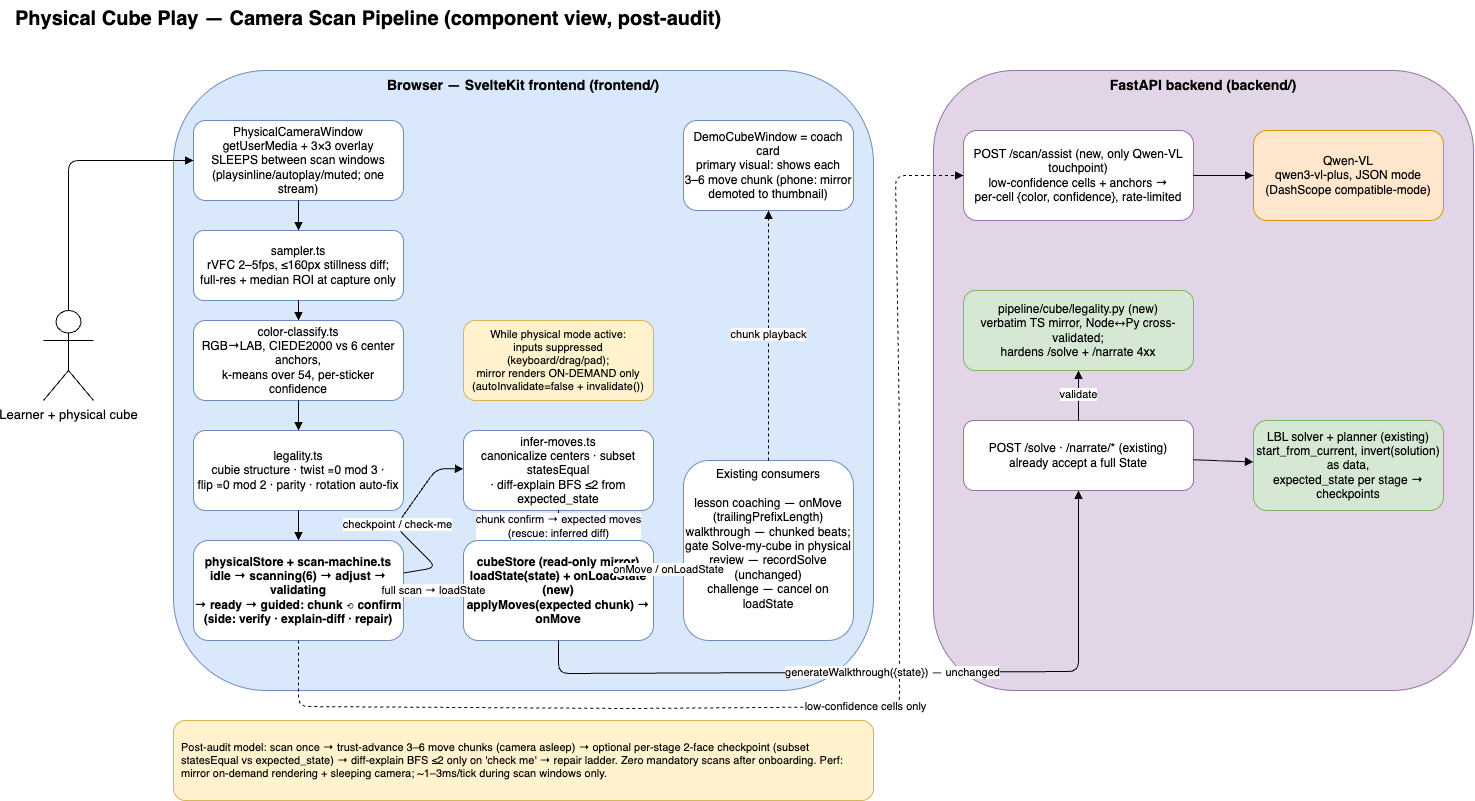

The diagram above was exported from draw.io. Its source (the exported page's mxGraphModel, read from the mxfile embedded in the PNG):
<mxGraphModel dx="1610" dy="1257" grid="0" gridSize="10" guides="1" tooltips="1" connect="1" arrows="1" fold="1" page="1" pageScale="1" pageWidth="1560" pageHeight="880" math="0" shadow="0">
  <root>
    <mxCell id="0" />
    <mxCell id="1" parent="0" />
    <mxCell id="title" value="Physical Cube Play — Camera Scan Pipeline (component view, post-audit)" style="text;html=1;fontSize=20;fontStyle=1;align=left;" parent="1" vertex="1">
      <mxGeometry x="40" y="20" width="760" height="30" as="geometry" />
    </mxCell>
    <mxCell id="user" value="Learner + physical cube" style="shape=umlActor;verticalLabelPosition=bottom;verticalAlign=top;html=1;fontSize=13;" parent="1" vertex="1">
      <mxGeometry x="70" y="330" width="50" height="90" as="geometry" />
    </mxCell>
    <mxCell id="browser" value="Browser — SvelteKit frontend (frontend/)" style="rounded=1;whiteSpace=wrap;html=1;verticalAlign=top;fontSize=14;fontStyle=1;fillColor=#dae8fc;strokeColor=#6c8ebf;" parent="1" vertex="1">
      <mxGeometry x="200" y="90" width="700" height="620" as="geometry" />
    </mxCell>
    <mxCell id="cam" value="PhysicalCameraWindow&#10;getUserMedia + 3×3 overlay&#10;SLEEPS between scan windows&#10;(playsinline/autoplay/muted; one stream)" style="rounded=1;whiteSpace=wrap;html=1;fontSize=12;fillColor=#ffffff;strokeColor=#6c8ebf;" parent="browser" vertex="1">
      <mxGeometry x="20" y="50" width="210" height="80" as="geometry" />
    </mxCell>
    <mxCell id="sampler" value="sampler.ts&#10;rVFC 2–5fps, ≤160px stillness diff;&#10;full-res + median ROI at capture only" style="rounded=1;whiteSpace=wrap;html=1;fontSize=12;fillColor=#ffffff;strokeColor=#6c8ebf;" parent="browser" vertex="1">
      <mxGeometry x="20" y="160" width="210" height="70" as="geometry" />
    </mxCell>
    <mxCell id="classify" value="color-classify.ts&#10;RGB→LAB, CIEDE2000 vs 6 center anchors,&#10;k-means over 54, per-sticker confidence" style="rounded=1;whiteSpace=wrap;html=1;fontSize=12;fillColor=#ffffff;strokeColor=#6c8ebf;" parent="browser" vertex="1">
      <mxGeometry x="20" y="250" width="210" height="80" as="geometry" />
    </mxCell>
    <mxCell id="legal" value="legality.ts&#10;cubie structure · twist ≡0 mod 3 ·&#10;flip ≡0 mod 2 · parity · rotation auto-fix" style="rounded=1;whiteSpace=wrap;html=1;fontSize=12;fillColor=#ffffff;strokeColor=#6c8ebf;" parent="browser" vertex="1">
      <mxGeometry x="20" y="360" width="210" height="80" as="geometry" />
    </mxCell>
    <mxCell id="fsm" value="physicalStore + scan-machine.ts&#10;idle → scanning(6) → adjust → validating&#10;→ ready → guided: chunk ⟲ confirm&#10;(side: verify · explain-diff · repair)" style="rounded=1;whiteSpace=wrap;html=1;fontSize=12;fillColor=#ffffff;strokeColor=#6c8ebf;fontStyle=1;" parent="browser" vertex="1">
      <mxGeometry x="20" y="470" width="210" height="100" as="geometry" />
    </mxCell>
    <mxCell id="infer" value="infer-moves.ts&#10;canonicalize centers · subset statesEqual&#10;· diff-explain BFS ≤2 from expected_state" style="rounded=1;whiteSpace=wrap;html=1;fontSize=12;fillColor=#ffffff;strokeColor=#6c8ebf;" parent="browser" vertex="1">
      <mxGeometry x="290" y="360" width="190" height="80" as="geometry" />
    </mxCell>
    <mxCell id="cubestore" value="cubeStore (read-only mirror)&#10;loadState(state) + onLoadState (new)&#10;applyMoves(expected chunk) → onMove" style="rounded=1;whiteSpace=wrap;html=1;fontSize=12;fillColor=#ffffff;strokeColor=#6c8ebf;fontStyle=1;" parent="browser" vertex="1">
      <mxGeometry x="290" y="470" width="190" height="100" as="geometry" />
    </mxCell>
    <mxCell id="mirror" value="While physical mode active:&#10;inputs suppressed (keyboard/drag/pad);&#10;mirror renders ON-DEMAND only&#10;(autoInvalidate=false + invalidate())" style="rounded=1;whiteSpace=wrap;html=1;fontSize=11;fillColor=#fff2cc;strokeColor=#d6b656;" parent="browser" vertex="1">
      <mxGeometry x="290" y="250" width="190" height="80" as="geometry" />
    </mxCell>
    <mxCell id="demo" value="DemoCubeWindow = coach card&#10;primary visual: shows each&#10;3–6 move chunk (phone: mirror&#10;demoted to thumbnail)" style="rounded=1;whiteSpace=wrap;html=1;fontSize=12;fillColor=#ffffff;strokeColor=#6c8ebf;" parent="browser" vertex="1">
      <mxGeometry x="510" y="50" width="170" height="90" as="geometry" />
    </mxCell>
    <mxCell id="subs" value="Existing consumers&#10;&#10;lesson coaching — onMove&#10;(trailingPrefixLength)&#10;walkthrough — chunked beats;&#10;gate Solve-my-cube in physical&#10;review — recordSolve (unchanged)&#10;challenge — cancel on loadState" style="rounded=1;whiteSpace=wrap;html=1;fontSize=12;fillColor=#ffffff;strokeColor=#6c8ebf;verticalAlign=top;" parent="browser" vertex="1">
      <mxGeometry x="510" y="390" width="170" height="180" as="geometry" />
    </mxCell>
    <mxCell id="e2" style="endArrow=block;html=1;" parent="browser" source="cam" target="sampler" edge="1">
      <mxGeometry relative="1" as="geometry" />
    </mxCell>
    <mxCell id="e3" style="endArrow=block;html=1;" parent="browser" source="sampler" target="classify" edge="1">
      <mxGeometry relative="1" as="geometry" />
    </mxCell>
    <mxCell id="e4" style="endArrow=block;html=1;" parent="browser" source="classify" target="legal" edge="1">
      <mxGeometry relative="1" as="geometry" />
    </mxCell>
    <mxCell id="e5" style="endArrow=block;html=1;" parent="browser" source="legal" target="fsm" edge="1">
      <mxGeometry relative="1" as="geometry" />
    </mxCell>
    <mxCell id="e6" value="full scan → loadState" style="endArrow=block;html=1;fontSize=11;" parent="browser" source="fsm" target="cubestore" edge="1">
      <mxGeometry relative="1" as="geometry" />
    </mxCell>
    <mxCell id="e7" value="checkpoint / check-me" style="endArrow=block;html=1;fontSize=11;" parent="browser" source="fsm" target="infer" edge="1">
      <mxGeometry relative="1" as="geometry">
        <Array as="points">
          <mxPoint x="263" y="497" />
          <mxPoint x="222" y="456" />
          <mxPoint x="263" y="398" />
        </Array>
      </mxGeometry>
    </mxCell>
    <mxCell id="e8" value="chunk confirm → expected moves&#10;(rescue: inferred diff)" style="endArrow=block;html=1;fontSize=11;" parent="browser" source="infer" target="cubestore" edge="1">
      <mxGeometry relative="1" as="geometry" />
    </mxCell>
    <mxCell id="e9" value="onMove / onLoadState" style="endArrow=block;html=1;fontSize=11;" parent="browser" source="cubestore" target="subs" edge="1">
      <mxGeometry relative="1" as="geometry" />
    </mxCell>
    <mxCell id="e10" value="chunk playback" style="endArrow=block;html=1;fontSize=11;dashed=1;" parent="browser" source="subs" target="demo" edge="1">
      <mxGeometry relative="1" as="geometry" />
    </mxCell>
    <mxCell id="backend" value="FastAPI backend (backend/)" style="rounded=1;whiteSpace=wrap;html=1;verticalAlign=top;fontSize=14;fontStyle=1;fillColor=#e1d5e7;strokeColor=#9673a6;" parent="1" vertex="1">
      <mxGeometry x="960" y="90" width="540" height="620" as="geometry" />
    </mxCell>
    <mxCell id="assist" value="POST /scan/assist (new, only Qwen-VL touchpoint)&#10;low-confidence cells + anchors →&#10;per-cell {color, confidence}, rate-limited" style="rounded=1;whiteSpace=wrap;html=1;fontSize=12;fillColor=#ffffff;strokeColor=#9673a6;" parent="backend" vertex="1">
      <mxGeometry x="30" y="60" width="230" height="90" as="geometry" />
    </mxCell>
    <mxCell id="qwenvl" value="Qwen-VL&#10;qwen3-vl-plus, JSON mode&#10;(DashScope compatible-mode)" style="rounded=1;whiteSpace=wrap;html=1;fontSize=12;fillColor=#ffe6cc;strokeColor=#d79b00;" parent="backend" vertex="1">
      <mxGeometry x="320" y="60" width="190" height="90" as="geometry" />
    </mxCell>
    <mxCell id="legpy" value="pipeline/cube/legality.py (new)&#10;verbatim TS mirror, Node↔Py cross-validated;&#10;hardens /solve + /narrate 4xx" style="rounded=1;whiteSpace=wrap;html=1;fontSize=12;fillColor=#d5e8d4;strokeColor=#82b366;" parent="backend" vertex="1">
      <mxGeometry x="30" y="220" width="230" height="80" as="geometry" />
    </mxCell>
    <mxCell id="solveapi" value="POST /solve · /narrate/* (existing)&#10;already accept a full State" style="rounded=1;whiteSpace=wrap;html=1;fontSize=12;fillColor=#ffffff;strokeColor=#9673a6;" parent="backend" vertex="1">
      <mxGeometry x="30" y="350" width="230" height="70" as="geometry" />
    </mxCell>
    <mxCell id="solver" value="LBL solver + planner (existing)&#10;start_from_current, invert(solution) as data,&#10;expected_state per stage → checkpoints" style="rounded=1;whiteSpace=wrap;html=1;fontSize=12;fillColor=#d5e8d4;strokeColor=#82b366;" parent="backend" vertex="1">
      <mxGeometry x="320" y="350" width="190" height="90" as="geometry" />
    </mxCell>
    <mxCell id="e12" style="endArrow=block;html=1;" parent="backend" source="assist" target="qwenvl" edge="1">
      <mxGeometry relative="1" as="geometry" />
    </mxCell>
    <mxCell id="e14" value="validate" style="endArrow=block;html=1;fontSize=11;" parent="backend" source="solveapi" target="legpy" edge="1">
      <mxGeometry relative="1" as="geometry" />
    </mxCell>
    <mxCell id="e15" style="endArrow=block;html=1;" parent="backend" source="solveapi" target="solver" edge="1">
      <mxGeometry relative="1" as="geometry" />
    </mxCell>
    <mxCell id="e1" style="endArrow=block;html=1;" parent="1" source="user" target="cam" edge="1">
      <mxGeometry relative="1" as="geometry">
        <Array as="points">
          <mxPoint x="95" y="180" />
        </Array>
      </mxGeometry>
    </mxCell>
    <mxCell id="e11" value="low-confidence cells only" style="endArrow=block;html=1;fontSize=11;dashed=1;exitX=0.5;exitY=1;exitDx=0;exitDy=0;" parent="1" source="fsm" target="assist" edge="1">
      <mxGeometry relative="1" as="geometry">
        <Array as="points">
          <mxPoint x="325" y="726" />
          <mxPoint x="657" y="728" />
          <mxPoint x="926" y="726" />
          <mxPoint x="926" y="453" />
          <mxPoint x="922" y="195" />
        </Array>
      </mxGeometry>
    </mxCell>
    <mxCell id="e13" value="generateWalkthrough({state}) — unchanged" style="endArrow=block;html=1;fontSize=11;exitX=0.5;exitY=1;exitDx=0;exitDy=0;" parent="1" source="cubestore" target="solveapi" edge="1">
      <mxGeometry relative="1" as="geometry">
        <Array as="points">
          <mxPoint x="585" y="693" />
          <mxPoint x="1105" y="691" />
        </Array>
      </mxGeometry>
    </mxCell>
    <mxCell id="thesis" value="Post-audit model: scan once → trust-advance 3–6 move chunks (camera asleep) → optional per-stage 2-face checkpoint (subset statesEqual vs expected_state) → diff-explain BFS ≤2 only on 'check me' → repair ladder. Zero mandatory scans after onboarding. Perf: mirror on-demand rendering + sleeping camera; ~1–3ms/tick during scan windows only." style="rounded=1;whiteSpace=wrap;html=1;fontSize=11;fillColor=#fff2cc;strokeColor=#d6b656;align=left;spacing=8;" parent="1" vertex="1">
      <mxGeometry x="200" y="740" width="700" height="80" as="geometry" />
    </mxCell>
  </root>
</mxGraphModel>